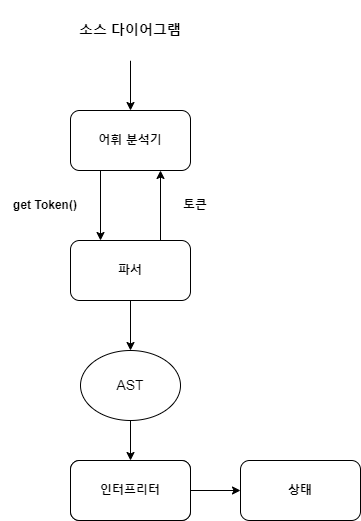

The diagram above was exported from draw.io. Its source (the exported page's mxGraphModel, read from the mxfile embedded in the PNG):
<mxGraphModel dx="1209" dy="585" grid="1" gridSize="10" guides="1" tooltips="1" connect="1" arrows="1" fold="1" page="1" pageScale="1" pageWidth="827" pageHeight="1169" math="0" shadow="0">
  <root>
    <mxCell id="0" />
    <mxCell id="1" parent="0" />
    <mxCell id="9VJFfnfJA5gJppX_ImL9-16" value="" style="edgeStyle=orthogonalEdgeStyle;rounded=0;orthogonalLoop=1;jettySize=auto;html=1;fontSize=14;" edge="1" parent="1" source="9VJFfnfJA5gJppX_ImL9-1" target="9VJFfnfJA5gJppX_ImL9-2">
      <mxGeometry relative="1" as="geometry" />
    </mxCell>
    <mxCell id="9VJFfnfJA5gJppX_ImL9-1" value="&lt;b&gt;&lt;font style=&quot;font-size: 14px&quot;&gt;소스 다이어그램&lt;/font&gt;&lt;/b&gt;" style="rounded=1;whiteSpace=wrap;html=1;strokeColor=none;" vertex="1" parent="1">
      <mxGeometry x="230" y="80" width="120" height="60" as="geometry" />
    </mxCell>
    <mxCell id="9VJFfnfJA5gJppX_ImL9-2" value="&lt;b&gt;어휘 분석기&lt;/b&gt;" style="rounded=1;whiteSpace=wrap;html=1;" vertex="1" parent="1">
      <mxGeometry x="230" y="190" width="120" height="60" as="geometry" />
    </mxCell>
    <mxCell id="9VJFfnfJA5gJppX_ImL9-17" value="" style="edgeStyle=orthogonalEdgeStyle;rounded=0;orthogonalLoop=1;jettySize=auto;html=1;fontSize=14;" edge="1" parent="1" source="9VJFfnfJA5gJppX_ImL9-3" target="9VJFfnfJA5gJppX_ImL9-8">
      <mxGeometry relative="1" as="geometry" />
    </mxCell>
    <mxCell id="9VJFfnfJA5gJppX_ImL9-3" value="&lt;b&gt;파서&lt;/b&gt;" style="rounded=1;whiteSpace=wrap;html=1;" vertex="1" parent="1">
      <mxGeometry x="230" y="320" width="120" height="60" as="geometry" />
    </mxCell>
    <mxCell id="9VJFfnfJA5gJppX_ImL9-5" value="&lt;b&gt;파서&lt;/b&gt;" style="rounded=1;whiteSpace=wrap;html=1;" vertex="1" parent="1">
      <mxGeometry x="230" y="540" width="120" height="60" as="geometry" />
    </mxCell>
    <mxCell id="9VJFfnfJA5gJppX_ImL9-6" value="&lt;b&gt;상태&lt;/b&gt;" style="rounded=1;whiteSpace=wrap;html=1;" vertex="1" parent="1">
      <mxGeometry x="400" y="540" width="120" height="60" as="geometry" />
    </mxCell>
    <mxCell id="9VJFfnfJA5gJppX_ImL9-19" value="" style="edgeStyle=orthogonalEdgeStyle;rounded=0;orthogonalLoop=1;jettySize=auto;html=1;fontSize=14;" edge="1" parent="1" source="9VJFfnfJA5gJppX_ImL9-7" target="9VJFfnfJA5gJppX_ImL9-6">
      <mxGeometry relative="1" as="geometry" />
    </mxCell>
    <mxCell id="9VJFfnfJA5gJppX_ImL9-7" value="&lt;b&gt;인터프리터&lt;/b&gt;" style="rounded=1;whiteSpace=wrap;html=1;" vertex="1" parent="1">
      <mxGeometry x="230" y="540" width="120" height="60" as="geometry" />
    </mxCell>
    <mxCell id="9VJFfnfJA5gJppX_ImL9-18" value="" style="edgeStyle=orthogonalEdgeStyle;rounded=0;orthogonalLoop=1;jettySize=auto;html=1;fontSize=14;" edge="1" parent="1" source="9VJFfnfJA5gJppX_ImL9-8" target="9VJFfnfJA5gJppX_ImL9-7">
      <mxGeometry relative="1" as="geometry" />
    </mxCell>
    <mxCell id="9VJFfnfJA5gJppX_ImL9-8" value="AST" style="ellipse;whiteSpace=wrap;html=1;fontSize=14;" vertex="1" parent="1">
      <mxGeometry x="240" y="430" width="100" height="70" as="geometry" />
    </mxCell>
    <mxCell id="9VJFfnfJA5gJppX_ImL9-14" value="" style="endArrow=classic;html=1;rounded=0;fontSize=14;exitX=0.25;exitY=1;exitDx=0;exitDy=0;entryX=0.25;entryY=0;entryDx=0;entryDy=0;" edge="1" parent="1" source="9VJFfnfJA5gJppX_ImL9-2" target="9VJFfnfJA5gJppX_ImL9-3">
      <mxGeometry width="50" height="50" relative="1" as="geometry">
        <mxPoint x="390" y="350" as="sourcePoint" />
        <mxPoint x="440" y="300" as="targetPoint" />
      </mxGeometry>
    </mxCell>
    <mxCell id="9VJFfnfJA5gJppX_ImL9-15" value="" style="endArrow=classic;html=1;rounded=0;fontSize=14;exitX=0.75;exitY=0;exitDx=0;exitDy=0;entryX=0.75;entryY=1;entryDx=0;entryDy=0;" edge="1" parent="1" source="9VJFfnfJA5gJppX_ImL9-3" target="9VJFfnfJA5gJppX_ImL9-2">
      <mxGeometry width="50" height="50" relative="1" as="geometry">
        <mxPoint x="390" y="350" as="sourcePoint" />
        <mxPoint x="440" y="300" as="targetPoint" />
      </mxGeometry>
    </mxCell>
    <mxCell id="9VJFfnfJA5gJppX_ImL9-20" value="&lt;b&gt;&lt;font style=&quot;font-size: 12px&quot;&gt;토큰&lt;/font&gt;&lt;/b&gt;" style="rounded=1;whiteSpace=wrap;html=1;strokeColor=none;" vertex="1" parent="1">
      <mxGeometry x="330" y="270" width="50" height="30" as="geometry" />
    </mxCell>
    <mxCell id="9VJFfnfJA5gJppX_ImL9-21" value="&lt;b&gt;get Token()&lt;/b&gt;" style="rounded=1;whiteSpace=wrap;html=1;strokeColor=none;" vertex="1" parent="1">
      <mxGeometry x="160" y="270" width="90" height="30" as="geometry" />
    </mxCell>
  </root>
</mxGraphModel>